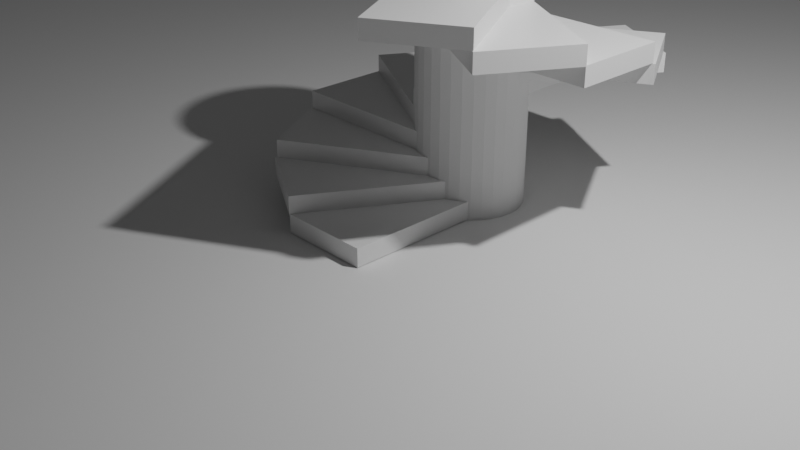# Source: Stairs.blend  (saved by Blender 2.91.10; exported with 4.5.12 LTS)
import bpy
from mathutils import Matrix  # noqa: F401  (used for matrix-valued properties, if any)

bpy.ops.wm.read_factory_settings(use_empty=True)
scene = bpy.context.scene
scene.name = 'Scene'

# ---- collections
col_collection = bpy.data.collections.new('Collection'); scene.collection.children.link(col_collection)
col_stairs = bpy.data.collections.new('Stairs'); scene.collection.children.link(col_stairs)

# ---- materials (node trees are filled in below, after node groups)
mat_material = bpy.data.materials.new('Material')
mat_material.alpha_threshold = 0.0
mat_material.use_transparent_shadow = False
mat_material.line_color = (0.0, 0.0, 0.0, 1.0)

# ---- material node trees
mat_material.use_nodes = True; mat_material.node_tree.nodes.clear()
_N = mat_material.node_tree.nodes; _L = mat_material.node_tree.links
n0 = _N.new('ShaderNodeOutputMaterial'); n0.name = 'Material Output'; n0.location = (300, 300)
n1 = _N.new('ShaderNodeBsdfPrincipled'); n1.name = 'Principled BSDF'; n1.location = (10, 300)
n1.distribution = 'GGX'
n1.subsurface_method = 'BURLEY'
n1.inputs[2].default_value = 0.4
n1.inputs[3].default_value = 1.45
n1.inputs[27].default_value = (0.0, 0.0, 0.0, 1.0)
n1.inputs[28].default_value = 1.0
_L.new(n1.outputs[0], n0.inputs[0])
n0.is_active_output = True

# ---- world
world_world = bpy.data.worlds.new('World'); scene.world = world_world
world_world.use_nodes = True; world_world.node_tree.nodes.clear()
_N = world_world.node_tree.nodes; _L = world_world.node_tree.links
n0 = _N.new('ShaderNodeOutputWorld'); n0.name = 'World Output'; n0.location = (300, 300)
n1 = _N.new('ShaderNodeBackground'); n1.name = 'Background'; n1.location = (10, 300)
n1.inputs[0].default_value = (0.05088, 0.05088, 0.05088, 1.0)
_L.new(n1.outputs[0], n0.inputs[0])
n0.is_active_output = True
world_world.color = (0.05088, 0.05088, 0.05088)
world_world.use_sun_shadow = False
world_world.sun_shadow_jitter_overblur = 0.0

# ---- cameras
cam_camera = bpy.data.cameras.new('Camera')
cam_camera.clip_end = 100.0
cam_camera.ortho_scale = 7.314

# ---- lights
light_light = bpy.data.lights.new('Light', 'POINT')
light_light.transmission_factor = 0.0
light_light.energy = 1000.0
light_light.shadow_soft_size = 0.1
light_light.shadow_maximum_resolution = 0.006
light_light.use_absolute_resolution = True

# ---- meshes
me_cylinder = bpy.data.meshes.new('Cylinder')
me_cylinder.from_pydata([(0.0, 0.5795, 1.445), (0.0, 0.5795, -1.445), (0.1131, 0.5684, 1.445), (0.1131, 0.5684, -1.445), (0.2218, 0.5354, 1.445), (0.2218, 0.5354, -1.445), (0.322, 0.4818, 1.445), (0.322, 0.4818, -1.445), (0.4098, 0.4098, 1.445), (0.4098, 0.4098, -1.445), (0.4818, 0.322, 1.445), (0.4818, 0.322, -1.445), (0.5354, 0.2218, 1.445), (0.5354, 0.2218, -1.445), (0.5684, 0.1131, 1.445), (0.5684, 0.1131, -1.445), (0.5795, 4.375e-08, 1.445), (0.5795, 4.375e-08, -1.445), (0.5684, -0.1131, 1.445), (0.5684, -0.1131, -1.445), (0.5354, -0.2218, 1.445), (0.5354, -0.2218, -1.445), (0.4818, -0.322, 1.445), (0.4818, -0.322, -1.445), (0.4098, -0.4098, 1.445), (0.4098, -0.4098, -1.445), (0.322, -0.4818, 1.445), (0.322, -0.4818, -1.445), (0.2218, -0.5354, 1.445), (0.2218, -0.5354, -1.445), (0.1131, -0.5684, 1.445), (0.1131, -0.5684, -1.445), (-1.888e-07, -0.5795, 1.445), (-1.888e-07, -0.5795, -1.445), (-0.1131, -0.5684, 1.445), (-0.1131, -0.5684, -1.445), (-0.2218, -0.5354, 1.445), (-0.2218, -0.5354, -1.445), (-0.322, -0.4818, 1.445), (-0.322, -0.4818, -1.445), (-0.4098, -0.4098, 1.445), (-0.4098, -0.4098, -1.445), (-0.4818, -0.322, 1.445), (-0.4818, -0.322, -1.445), (-0.5354, -0.2218, 1.445), (-0.5354, -0.2218, -1.445), (-0.5684, -0.1131, 1.445), (-0.5684, -0.1131, -1.445), (-0.5795, 5.596e-07, 1.445), (-0.5795, 5.596e-07, -1.445), (-0.5684, 0.1131, 1.445), (-0.5684, 0.1131, -1.445), (-0.5354, 0.2218, 1.445), (-0.5354, 0.2218, -1.445), (-0.4818, 0.322, 1.445), (-0.4818, 0.322, -1.445), (-0.4098, 0.4098, 1.445), (-0.4098, 0.4098, -1.445), (-0.322, 0.4818, 1.445), (-0.322, 0.4818, -1.445), (-0.2218, 0.5354, 1.445), (-0.2218, 0.5354, -1.445), (-0.1131, 0.5684, 1.445), (-0.1131, 0.5684, -1.445)], [], [(0, 1, 3, 2), (2, 3, 5, 4), (4, 5, 7, 6), (6, 7, 9, 8), (8, 9, 11, 10), (10, 11, 13, 12), (12, 13, 15, 14), (14, 15, 17, 16), (16, 17, 19, 18), (18, 19, 21, 20), (20, 21, 23, 22), (22, 23, 25, 24), (24, 25, 27, 26), (26, 27, 29, 28), (28, 29, 31, 30), (30, 31, 33, 32), (32, 33, 35, 34), (34, 35, 37, 36), (36, 37, 39, 38), (38, 39, 41, 40), (40, 41, 43, 42), (42, 43, 45, 44), (44, 45, 47, 46), (46, 47, 49, 48), (48, 49, 51, 50), (50, 51, 53, 52), (52, 53, 55, 54), (54, 55, 57, 56), (56, 57, 59, 58), (58, 59, 61, 60), (3, 1, 63, 61, 59, 57, 55, 53, 51, 49, 47, 45, 43, 41, 39, 37, 35, 33, 31, 29, 27, 25, 23, 21, 19, 17, 15, 13, 11, 9, 7, 5), (60, 61, 63, 62), (62, 63, 1, 0), (0, 2, 4, 6, 8, 10, 12, 14, 16, 18, 20, 22, 24, 26, 28, 30, 32, 34, 36, 38, 40, 42, 44, 46, 48, 50, 52, 54, 56, 58, 60, 62)])
_uv = me_cylinder.uv_layers.new(name='UVMap')
_uv.uv.foreach_set('vector', [1.0, 0.5, 1.0, 1.0, 0.9688, 1.0, 0.9688, 0.5, 0.9688, 0.5, 0.9688, 1.0, 0.9375, 1.0, 0.9375, 0.5, 0.9375, 0.5, 0.9375, 1.0, 0.9062, 1.0, 0.9062, 0.5, 0.9062, 0.5, 0.9062, 1.0, 0.875, 1.0, 0.875, 0.5, 0.875, 0.5, 0.875, 1.0, 0.8438, 1.0, 0.8438, 0.5, 0.8438, 0.5, 0.8438, 1.0, 0.8125, 1.0, 0.8125, 0.5, 0.8125, 0.5, 0.8125, 1.0, 0.7812, 1.0, 0.7812, 0.5, 0.7812, 0.5, 0.7812, 1.0, 0.75, 1.0, 0.75, 0.5, 0.75, 0.5, 0.75, 1.0, 0.7188, 1.0, 0.7188, 0.5, 0.7188, 0.5, 0.7188, 1.0, 0.6875, 1.0, 0.6875, 0.5, 0.6875, 0.5, 0.6875, 1.0, 0.6562, 1.0, 0.6562, 0.5, 0.6562, 0.5, 0.6562, 1.0, 0.625, 1.0, 0.625, 0.5, 0.625, 0.5, 0.625, 1.0, 0.5938, 1.0, 0.5938, 0.5, 0.5938, 0.5, 0.5938, 1.0, 0.5625, 1.0, 0.5625, 0.5, 0.5625, 0.5, 0.5625, 1.0, 0.5312, 1.0, 0.5312, 0.5, 0.5312, 0.5, 0.5312, 1.0, 0.5, 1.0, 0.5, 0.5, 0.5, 0.5, 0.5, 1.0, 0.4688, 1.0, 0.4688, 0.5, 0.4688, 0.5, 0.4688, 1.0, 0.4375, 1.0, 0.4375, 0.5, 0.4375, 0.5, 0.4375, 1.0, 0.4062, 1.0, 0.4062, 0.5, 0.4062, 0.5, 0.4062, 1.0, 0.375, 1.0, 0.375, 0.5, 0.375, 0.5, 0.375, 1.0, 0.3438, 1.0, 0.3438, 0.5, 0.3438, 0.5, 0.3438, 1.0, 0.3125, 1.0, 0.3125, 0.5, 0.3125, 0.5, 0.3125, 1.0, 0.2812, 1.0, 0.2812, 0.5, 0.2812, 0.5, 0.2812, 1.0, 0.25, 1.0, 0.25, 0.5, 0.25, 0.5, 0.25, 1.0, 0.2188, 1.0, 0.2188, 0.5, 0.2188, 0.5, 0.2188, 1.0, 0.1875, 1.0, 0.1875, 0.5, 0.1875, 0.5, 0.1875, 1.0, 0.1562, 1.0, 0.1562, 0.5, 0.1562, 0.5, 0.1562, 1.0, 0.125, 1.0, 0.125, 0.5, 0.125, 0.5, 0.125, 1.0, 0.09375, 1.0, 0.09375, 0.5, 0.09375, 0.5, 0.09375, 1.0, 0.0625, 1.0, 0.0625, 0.5, 0.2968, 0.4854, 0.25, 0.49, 0.2032, 0.4854, 0.1582, 0.4717, 0.1167, 0.4496, 0.08029, 0.4197, 0.05045, 0.3833, 0.02827, 0.3418, 0.01461, 0.2968, 0.01, 0.25, 0.01461, 0.2032, 0.02827, 0.1582, 0.05045, 0.1167, 0.08029, 0.08029, 0.1167, 0.05045, 0.1582, 0.02827, 0.2032, 0.01461, 0.25, 0.01, 0.2968, 0.01461, 0.3418, 0.02827, 0.3833, 0.05045, 0.4197, 0.08029, 0.4496, 0.1167, 0.4717, 0.1582, 0.4854, 0.2032, 0.49, 0.25, 0.4854, 0.2968, 0.4717, 0.3418, 0.4496, 0.3833, 0.4197, 0.4197, 0.3833, 0.4496, 0.3418, 0.4717, 0.0625, 0.5, 0.0625, 1.0, 0.03125, 1.0, 0.03125, 0.5, 0.03125, 0.5, 0.03125, 1.0, 0.0, 1.0, 0.0, 0.5, 0.75, 0.49, 0.7968, 0.4854, 0.8418, 0.4717, 0.8833, 0.4496, 0.9197, 0.4197, 0.9496, 0.3833, 0.9717, 0.3418, 0.9854, 0.2968, 0.99, 0.25, 0.9854, 0.2032, 0.9717, 0.1582, 0.9496, 0.1167, 0.9197, 0.08029, 0.8833, 0.05045, 0.8418, 0.02827, 0.7968, 0.01461, 0.75, 0.01, 0.7032, 0.01461, 0.6582, 0.02827, 0.6167, 0.05045, 0.5803, 0.08029, 0.5504, 0.1167, 0.5283, 0.1582, 0.5146, 0.2032, 0.51, 0.25, 0.5146, 0.2968, 0.5283, 0.3418, 0.5504, 0.3833, 0.5803, 0.4197, 0.6167, 0.4496, 0.6582, 0.4717, 0.7032, 0.4854])
me_cylinder.use_remesh_fix_poles = True
me_cylinder.use_remesh_preserve_attributes = False
me_cylinder.use_mirror_vertex_groups = False
me_cylinder.update()
me_plane = bpy.data.meshes.new('Plane')
me_plane.from_pydata([(-18.27, -18.27, 0.0), (18.27, -18.27, 0.0), (-18.27, 18.27, 0.0), (18.27, 18.27, 0.0)], [], [(0, 1, 3, 2)])
me_plane.polygons.foreach_set('use_smooth', [True] * 1)
_uv = me_plane.uv_layers.new(name='UVMap')
_uv.uv.foreach_set('vector', [0.0, 0.0, 1.0, 0.0, 1.0, 1.0, 0.0, 1.0])
me_plane.use_remesh_fix_poles = True
me_plane.use_remesh_preserve_attributes = False
me_plane.use_mirror_vertex_groups = False
me_plane.update()
me_cube = bpy.data.meshes.new('Cube')
me_cube.from_pydata([(0.5, 1.0, 0.1), (0.5, 1.0, -0.1), (0.5, -1.0, 0.1), (0.5, -1.0, -0.1), (-0.5, 1.0, 0.1), (-0.5, 1.0, -0.1), (-0.5, -1.0, 0.1), (-0.5, -1.0, -0.1)], [], [(0, 4, 6, 2), (3, 2, 6, 7), (7, 6, 4, 5), (5, 1, 3, 7), (1, 0, 2, 3), (5, 4, 0, 1)])
_uv = me_cube.uv_layers.new(name='UVMap')
_uv.uv.foreach_set('vector', [0.625, 0.5, 0.875, 0.5, 0.875, 0.75, 0.625, 0.75, 0.375, 0.75, 0.625, 0.75, 0.625, 1.0, 0.375, 1.0, 0.375, 0.0, 0.625, 0.0, 0.625, 0.25, 0.375, 0.25, 0.125, 0.5, 0.375, 0.5, 0.375, 0.75, 0.125, 0.75, 0.375, 0.5, 0.625, 0.5, 0.625, 0.75, 0.375, 0.75, 0.375, 0.25, 0.625, 0.25, 0.625, 0.5, 0.375, 0.5])
me_cube.materials.append(mat_material)
me_cube.use_remesh_preserve_volume = False
me_cube.use_remesh_preserve_attributes = False
me_cube.use_mirror_vertex_groups = False
me_cube.update()
me_cube_004 = bpy.data.meshes.new('Cube.004')
me_cube_004.from_pydata([(0.9367, 0.6105, 0.1), (0.9367, 0.6105, -0.1), (-0.07364, -1.116, 0.1), (-0.07364, -1.116, -0.1), (0.07364, 1.116, 0.1), (0.07364, 1.116, -0.1), (-0.9367, -0.6105, 0.1), (-0.9367, -0.6105, -0.1)], [], [(0, 4, 6, 2), (3, 2, 6, 7), (7, 6, 4, 5), (5, 1, 3, 7), (1, 0, 2, 3), (5, 4, 0, 1)])
_uv = me_cube_004.uv_layers.new(name='UVMap')
_uv.uv.foreach_set('vector', [0.625, 0.5, 0.875, 0.5, 0.875, 0.75, 0.625, 0.75, 0.375, 0.75, 0.625, 0.75, 0.625, 1.0, 0.375, 1.0, 0.375, 0.0, 0.625, 0.0, 0.625, 0.25, 0.375, 0.25, 0.125, 0.5, 0.375, 0.5, 0.375, 0.75, 0.125, 0.75, 0.375, 0.5, 0.625, 0.5, 0.625, 0.75, 0.375, 0.75, 0.375, 0.25, 0.625, 0.25, 0.625, 0.5, 0.375, 0.5])
me_cube_004.materials.append(mat_material)
me_cube_004.use_remesh_preserve_volume = False
me_cube_004.use_remesh_preserve_attributes = False
me_cube_004.use_mirror_vertex_groups = False
me_cube_004.update()
me_cube_005 = bpy.data.meshes.new('Cube.005')
me_cube_005.from_pydata([(1.116, 0.06033, 0.1), (1.116, 0.06033, -0.1), (-0.6216, -0.9293, 0.1), (-0.6216, -0.9293, -0.1), (0.6216, 0.9293, 0.1), (0.6216, 0.9293, -0.1), (-1.116, -0.06033, 0.1), (-1.116, -0.06033, -0.1)], [], [(0, 4, 6, 2), (3, 2, 6, 7), (7, 6, 4, 5), (5, 1, 3, 7), (1, 0, 2, 3), (5, 4, 0, 1)])
_uv = me_cube_005.uv_layers.new(name='UVMap')
_uv.uv.foreach_set('vector', [0.625, 0.5, 0.875, 0.5, 0.875, 0.75, 0.625, 0.75, 0.375, 0.75, 0.625, 0.75, 0.625, 1.0, 0.375, 1.0, 0.375, 0.0, 0.625, 0.0, 0.625, 0.25, 0.375, 0.25, 0.125, 0.5, 0.375, 0.5, 0.375, 0.75, 0.125, 0.75, 0.375, 0.5, 0.625, 0.5, 0.625, 0.75, 0.375, 0.75, 0.375, 0.25, 0.625, 0.25, 0.625, 0.5, 0.375, 0.5])
me_cube_005.materials.append(mat_material)
me_cube_005.use_remesh_preserve_volume = False
me_cube_005.use_remesh_preserve_attributes = False
me_cube_005.use_mirror_vertex_groups = False
me_cube_005.update()
me_cube_006 = bpy.data.meshes.new('Cube.006')
me_cube_006.from_pydata([(1.0, -0.5, 0.1), (1.0, -0.5, -0.1), (-1.0, -0.5, 0.1), (-1.0, -0.5, -0.1), (1.0, 0.5, 0.1), (1.0, 0.5, -0.1), (-1.0, 0.5, 0.1), (-1.0, 0.5, -0.1)], [], [(0, 4, 6, 2), (3, 2, 6, 7), (7, 6, 4, 5), (5, 1, 3, 7), (1, 0, 2, 3), (5, 4, 0, 1)])
_uv = me_cube_006.uv_layers.new(name='UVMap')
_uv.uv.foreach_set('vector', [0.625, 0.5, 0.875, 0.5, 0.875, 0.75, 0.625, 0.75, 0.375, 0.75, 0.625, 0.75, 0.625, 1.0, 0.375, 1.0, 0.375, 0.0, 0.625, 0.0, 0.625, 0.25, 0.375, 0.25, 0.125, 0.5, 0.375, 0.5, 0.375, 0.75, 0.125, 0.75, 0.375, 0.5, 0.625, 0.5, 0.625, 0.75, 0.375, 0.75, 0.375, 0.25, 0.625, 0.25, 0.625, 0.5, 0.375, 0.5])
me_cube_006.materials.append(mat_material)
me_cube_006.use_remesh_preserve_volume = False
me_cube_006.use_remesh_preserve_attributes = False
me_cube_006.use_mirror_vertex_groups = False
me_cube_006.update()
me_cube_007 = bpy.data.meshes.new('Cube.007')
me_cube_007.from_pydata([(0.6105, -0.9367, 0.1), (0.6105, -0.9367, -0.1), (-1.116, 0.07364, 0.1), (-1.116, 0.07364, -0.1), (1.116, -0.07364, 0.1), (1.116, -0.07364, -0.1), (-0.6105, 0.9367, 0.1), (-0.6105, 0.9367, -0.1)], [], [(0, 4, 6, 2), (3, 2, 6, 7), (7, 6, 4, 5), (5, 1, 3, 7), (1, 0, 2, 3), (5, 4, 0, 1)])
_uv = me_cube_007.uv_layers.new(name='UVMap')
_uv.uv.foreach_set('vector', [0.625, 0.5, 0.875, 0.5, 0.875, 0.75, 0.625, 0.75, 0.375, 0.75, 0.625, 0.75, 0.625, 1.0, 0.375, 1.0, 0.375, 0.0, 0.625, 0.0, 0.625, 0.25, 0.375, 0.25, 0.125, 0.5, 0.375, 0.5, 0.375, 0.75, 0.125, 0.75, 0.375, 0.5, 0.625, 0.5, 0.625, 0.75, 0.375, 0.75, 0.375, 0.25, 0.625, 0.25, 0.625, 0.5, 0.375, 0.5])
me_cube_007.materials.append(mat_material)
me_cube_007.use_remesh_preserve_volume = False
me_cube_007.use_remesh_preserve_attributes = False
me_cube_007.use_mirror_vertex_groups = False
me_cube_007.update()
me_cube_008 = bpy.data.meshes.new('Cube.008')
me_cube_008.from_pydata([(0.06033, -1.116, 0.1), (0.06033, -1.116, -0.1), (-0.9293, 0.6216, 0.1), (-0.9293, 0.6216, -0.1), (0.9293, -0.6216, 0.1), (0.9293, -0.6216, -0.1), (-0.06033, 1.116, 0.1), (-0.06033, 1.116, -0.1)], [], [(0, 4, 6, 2), (3, 2, 6, 7), (7, 6, 4, 5), (5, 1, 3, 7), (1, 0, 2, 3), (5, 4, 0, 1)])
_uv = me_cube_008.uv_layers.new(name='UVMap')
_uv.uv.foreach_set('vector', [0.625, 0.5, 0.875, 0.5, 0.875, 0.75, 0.625, 0.75, 0.375, 0.75, 0.625, 0.75, 0.625, 1.0, 0.375, 1.0, 0.375, 0.0, 0.625, 0.0, 0.625, 0.25, 0.375, 0.25, 0.125, 0.5, 0.375, 0.5, 0.375, 0.75, 0.125, 0.75, 0.375, 0.5, 0.625, 0.5, 0.625, 0.75, 0.375, 0.75, 0.375, 0.25, 0.625, 0.25, 0.625, 0.5, 0.375, 0.5])
me_cube_008.materials.append(mat_material)
me_cube_008.use_remesh_preserve_volume = False
me_cube_008.use_remesh_preserve_attributes = False
me_cube_008.use_mirror_vertex_groups = False
me_cube_008.update()
me_cube_009 = bpy.data.meshes.new('Cube.009')
me_cube_009.from_pydata([(0.5, 1.0, 0.1), (0.5, 1.0, -0.1), (0.5, -1.0, 0.1), (0.5, -1.0, -0.1), (-0.5, 1.0, 0.1), (-0.5, 1.0, -0.1), (-0.5, -1.0, 0.1), (-0.5, -1.0, -0.1)], [], [(0, 4, 6, 2), (3, 2, 6, 7), (7, 6, 4, 5), (5, 1, 3, 7), (1, 0, 2, 3), (5, 4, 0, 1)])
_uv = me_cube_009.uv_layers.new(name='UVMap')
_uv.uv.foreach_set('vector', [0.625, 0.5, 0.875, 0.5, 0.875, 0.75, 0.625, 0.75, 0.375, 0.75, 0.625, 0.75, 0.625, 1.0, 0.375, 1.0, 0.375, 0.0, 0.625, 0.0, 0.625, 0.25, 0.375, 0.25, 0.125, 0.5, 0.375, 0.5, 0.375, 0.75, 0.125, 0.75, 0.375, 0.5, 0.625, 0.5, 0.625, 0.75, 0.375, 0.75, 0.375, 0.25, 0.625, 0.25, 0.625, 0.5, 0.375, 0.5])
me_cube_009.materials.append(mat_material)
me_cube_009.use_remesh_preserve_volume = False
me_cube_009.use_remesh_preserve_attributes = False
me_cube_009.use_mirror_vertex_groups = False
me_cube_009.update()
me_cube_010 = bpy.data.meshes.new('Cube.010')
me_cube_010.from_pydata([(0.9367, 0.6105, 0.1), (0.9367, 0.6105, -0.1), (-0.07364, -1.116, 0.1), (-0.07364, -1.116, -0.1), (0.07364, 1.116, 0.1), (0.07364, 1.116, -0.1), (-0.9367, -0.6105, 0.1), (-0.9367, -0.6105, -0.1)], [], [(0, 4, 6, 2), (3, 2, 6, 7), (7, 6, 4, 5), (5, 1, 3, 7), (1, 0, 2, 3), (5, 4, 0, 1)])
_uv = me_cube_010.uv_layers.new(name='UVMap')
_uv.uv.foreach_set('vector', [0.625, 0.5, 0.875, 0.5, 0.875, 0.75, 0.625, 0.75, 0.375, 0.75, 0.625, 0.75, 0.625, 1.0, 0.375, 1.0, 0.375, 0.0, 0.625, 0.0, 0.625, 0.25, 0.375, 0.25, 0.125, 0.5, 0.375, 0.5, 0.375, 0.75, 0.125, 0.75, 0.375, 0.5, 0.625, 0.5, 0.625, 0.75, 0.375, 0.75, 0.375, 0.25, 0.625, 0.25, 0.625, 0.5, 0.375, 0.5])
me_cube_010.materials.append(mat_material)
me_cube_010.use_remesh_preserve_volume = False
me_cube_010.use_remesh_preserve_attributes = False
me_cube_010.use_mirror_vertex_groups = False
me_cube_010.update()
me_cube_011 = bpy.data.meshes.new('Cube.011')
me_cube_011.from_pydata([(1.116, 0.06033, 0.1), (1.116, 0.06033, -0.1), (-0.6216, -0.9293, 0.1), (-0.6216, -0.9293, -0.1), (0.6216, 0.9293, 0.1), (0.6216, 0.9293, -0.1), (-1.116, -0.06033, 0.1), (-1.116, -0.06033, -0.1)], [], [(0, 4, 6, 2), (3, 2, 6, 7), (7, 6, 4, 5), (5, 1, 3, 7), (1, 0, 2, 3), (5, 4, 0, 1)])
_uv = me_cube_011.uv_layers.new(name='UVMap')
_uv.uv.foreach_set('vector', [0.625, 0.5, 0.875, 0.5, 0.875, 0.75, 0.625, 0.75, 0.375, 0.75, 0.625, 0.75, 0.625, 1.0, 0.375, 1.0, 0.375, 0.0, 0.625, 0.0, 0.625, 0.25, 0.375, 0.25, 0.125, 0.5, 0.375, 0.5, 0.375, 0.75, 0.125, 0.75, 0.375, 0.5, 0.625, 0.5, 0.625, 0.75, 0.375, 0.75, 0.375, 0.25, 0.625, 0.25, 0.625, 0.5, 0.375, 0.5])
me_cube_011.materials.append(mat_material)
me_cube_011.use_remesh_preserve_volume = False
me_cube_011.use_remesh_preserve_attributes = False
me_cube_011.use_mirror_vertex_groups = False
me_cube_011.update()
me_cube_012 = bpy.data.meshes.new('Cube.012')
me_cube_012.from_pydata([(1.0, -0.5, 0.1), (1.0, -0.5, -0.1), (-1.0, -0.5, 0.1), (-1.0, -0.5, -0.1), (1.0, 0.5, 0.1), (1.0, 0.5, -0.1), (-1.0, 0.5, 0.1), (-1.0, 0.5, -0.1)], [], [(0, 4, 6, 2), (3, 2, 6, 7), (7, 6, 4, 5), (5, 1, 3, 7), (1, 0, 2, 3), (5, 4, 0, 1)])
_uv = me_cube_012.uv_layers.new(name='UVMap')
_uv.uv.foreach_set('vector', [0.625, 0.5, 0.875, 0.5, 0.875, 0.75, 0.625, 0.75, 0.375, 0.75, 0.625, 0.75, 0.625, 1.0, 0.375, 1.0, 0.375, 0.0, 0.625, 0.0, 0.625, 0.25, 0.375, 0.25, 0.125, 0.5, 0.375, 0.5, 0.375, 0.75, 0.125, 0.75, 0.375, 0.5, 0.625, 0.5, 0.625, 0.75, 0.375, 0.75, 0.375, 0.25, 0.625, 0.25, 0.625, 0.5, 0.375, 0.5])
me_cube_012.materials.append(mat_material)
me_cube_012.use_remesh_preserve_volume = False
me_cube_012.use_remesh_preserve_attributes = False
me_cube_012.use_mirror_vertex_groups = False
me_cube_012.update()
me_cube_013 = bpy.data.meshes.new('Cube.013')
me_cube_013.from_pydata([(0.6105, -0.9367, 0.1), (0.6105, -0.9367, -0.1), (-1.116, 0.07364, 0.1), (-1.116, 0.07364, -0.1), (1.116, -0.07364, 0.1), (1.116, -0.07364, -0.1), (-0.6105, 0.9367, 0.1), (-0.6105, 0.9367, -0.1)], [], [(0, 4, 6, 2), (3, 2, 6, 7), (7, 6, 4, 5), (5, 1, 3, 7), (1, 0, 2, 3), (5, 4, 0, 1)])
_uv = me_cube_013.uv_layers.new(name='UVMap')
_uv.uv.foreach_set('vector', [0.625, 0.5, 0.875, 0.5, 0.875, 0.75, 0.625, 0.75, 0.375, 0.75, 0.625, 0.75, 0.625, 1.0, 0.375, 1.0, 0.375, 0.0, 0.625, 0.0, 0.625, 0.25, 0.375, 0.25, 0.125, 0.5, 0.375, 0.5, 0.375, 0.75, 0.125, 0.75, 0.375, 0.5, 0.625, 0.5, 0.625, 0.75, 0.375, 0.75, 0.375, 0.25, 0.625, 0.25, 0.625, 0.5, 0.375, 0.5])
me_cube_013.materials.append(mat_material)
me_cube_013.use_remesh_preserve_volume = False
me_cube_013.use_remesh_preserve_attributes = False
me_cube_013.use_mirror_vertex_groups = False
me_cube_013.update()
me_cube_014 = bpy.data.meshes.new('Cube.014')
me_cube_014.from_pydata([(0.06033, -1.116, 0.1), (0.06033, -1.116, -0.1), (-0.9293, 0.6216, 0.1), (-0.9293, 0.6216, -0.1), (0.9293, -0.6216, 0.1), (0.9293, -0.6216, -0.1), (-0.06033, 1.116, 0.1), (-0.06033, 1.116, -0.1)], [], [(0, 4, 6, 2), (3, 2, 6, 7), (7, 6, 4, 5), (5, 1, 3, 7), (1, 0, 2, 3), (5, 4, 0, 1)])
_uv = me_cube_014.uv_layers.new(name='UVMap')
_uv.uv.foreach_set('vector', [0.625, 0.5, 0.875, 0.5, 0.875, 0.75, 0.625, 0.75, 0.375, 0.75, 0.625, 0.75, 0.625, 1.0, 0.375, 1.0, 0.375, 0.0, 0.625, 0.0, 0.625, 0.25, 0.375, 0.25, 0.125, 0.5, 0.375, 0.5, 0.375, 0.75, 0.125, 0.75, 0.375, 0.5, 0.625, 0.5, 0.625, 0.75, 0.375, 0.75, 0.375, 0.25, 0.625, 0.25, 0.625, 0.5, 0.375, 0.5])
me_cube_014.materials.append(mat_material)
me_cube_014.use_remesh_preserve_volume = False
me_cube_014.use_remesh_preserve_attributes = False
me_cube_014.use_mirror_vertex_groups = False
me_cube_014.update()

# ---- objects
ob_light = bpy.data.objects.new('Light', light_light)
ob_camera = bpy.data.objects.new('Camera', cam_camera)
ob_cylinder = bpy.data.objects.new('Cylinder', me_cylinder)
ob_ground = bpy.data.objects.new('Ground', me_plane)
ob_stair = bpy.data.objects.new('Stair', me_cube)
ob_stair_001 = bpy.data.objects.new('Stair.001', me_cube_004)
ob_stair_002 = bpy.data.objects.new('Stair.002', me_cube_005)
ob_stair_003 = bpy.data.objects.new('Stair.003', me_cube_006)
ob_stair_004 = bpy.data.objects.new('Stair.004', me_cube_007)
ob_stair_005 = bpy.data.objects.new('Stair.005', me_cube_008)
ob_stair_006 = bpy.data.objects.new('Stair.006', me_cube_009)
ob_stair_007 = bpy.data.objects.new('Stair.007', me_cube_010)
ob_stair_008 = bpy.data.objects.new('Stair.008', me_cube_011)
ob_stair_009 = bpy.data.objects.new('Stair.009', me_cube_012)
ob_stair_010 = bpy.data.objects.new('Stair.010', me_cube_013)
ob_stair_011 = bpy.data.objects.new('Stair.011', me_cube_014)

# ---- transforms, parenting, visibility, modifiers, constraints
ob_light.location = (4.076, 1.005, 5.904)
ob_light.rotation_euler = (0.6503, 0.05522, 1.866)
ob_light.lock_rotations_4d = False
ob_light.empty_display_type = 'ARROWS'
ob_light.color = (0.0, 0.0, 0.0, 0.0)
ob_light.lineart.crease_threshold = 0.0
ob_camera.location = (7.359, -6.926, 4.958)
ob_camera.rotation_euler = (1.109, 0.0, 0.8149)
ob_camera.lock_rotations_4d = False
ob_camera.empty_display_type = 'ARROWS'
ob_camera.color = (0.0, 0.0, 0.0, 0.0)
ob_camera.display_type = 'WIRE'
ob_camera.lineart.crease_threshold = 0.0
ob_cylinder.location = (0.1104, 0.901, 1.287)
ob_cylinder.lineart.crease_threshold = 0.0
ob_ground.location = (0.0, 0.0, 0.0)
ob_ground.lineart.crease_threshold = 0.0
ob_stair.location = (0.0, 0.0, 0.1076)
ob_stair.lock_rotations_4d = False
ob_stair.empty_display_type = 'ARROWS'
ob_stair.lineart.crease_threshold = 0.0
ob_stair_001.location = (-0.4273, 0.1107, 0.3009)
ob_stair_001.lock_rotations_4d = False
ob_stair_001.empty_display_type = 'ARROWS'
ob_stair_001.lineart.crease_threshold = 0.0
ob_stair_002.location = (-0.7227, 0.4438, 0.5001)
ob_stair_002.lock_rotations_4d = False
ob_stair_002.empty_display_type = 'ARROWS'
ob_stair_002.lineart.crease_threshold = 0.0
ob_stair_003.location = (-0.8124, 0.8828, 0.7026)
ob_stair_003.lock_rotations_4d = False
ob_stair_003.empty_display_type = 'ARROWS'
ob_stair_003.lineart.crease_threshold = 0.0
ob_stair_004.location = (-0.7017, 1.31, 0.8958)
ob_stair_004.lock_rotations_4d = False
ob_stair_004.empty_display_type = 'ARROWS'
ob_stair_004.lineart.crease_threshold = 0.0
ob_stair_005.location = (-0.3686, 1.606, 1.095)
ob_stair_005.lock_rotations_4d = False
ob_stair_005.empty_display_type = 'ARROWS'
ob_stair_005.lineart.crease_threshold = 0.0
ob_stair_006.location = (0.08333, 1.763, 1.29)
ob_stair_006.rotation_euler = (0.0, -0.0, 3.142)
ob_stair_006.lock_rotations_4d = False
ob_stair_006.empty_display_type = 'ARROWS'
ob_stair_006.lineart.crease_threshold = 0.0
ob_stair_007.location = (0.5106, 1.652, 1.483)
ob_stair_007.rotation_euler = (0.0, -0.0, 3.142)
ob_stair_007.lock_rotations_4d = False
ob_stair_007.empty_display_type = 'ARROWS'
ob_stair_007.lineart.crease_threshold = 0.0
ob_stair_008.location = (0.8061, 1.319, 1.682)
ob_stair_008.rotation_euler = (0.0, -0.0, 3.142)
ob_stair_008.lock_rotations_4d = False
ob_stair_008.empty_display_type = 'ARROWS'
ob_stair_008.lineart.crease_threshold = 0.0
ob_stair_009.location = (0.8957, 0.8798, 1.885)
ob_stair_009.rotation_euler = (0.0, -0.0, 3.142)
ob_stair_009.lock_rotations_4d = False
ob_stair_009.empty_display_type = 'ARROWS'
ob_stair_009.lineart.crease_threshold = 0.0
ob_stair_010.location = (0.785, 0.4526, 2.078)
ob_stair_010.rotation_euler = (0.0, -0.0, 3.142)
ob_stair_010.lock_rotations_4d = False
ob_stair_010.empty_display_type = 'ARROWS'
ob_stair_010.lineart.crease_threshold = 0.0
ob_stair_011.location = (0.4519, 0.1571, 2.277)
ob_stair_011.rotation_euler = (0.0, -0.0, 3.142)
ob_stair_011.lock_rotations_4d = False
ob_stair_011.empty_display_type = 'ARROWS'
ob_stair_011.lineart.crease_threshold = 0.0

# ---- collection membership
col_collection.objects.link(ob_light)
col_collection.objects.link(ob_camera)
col_collection.objects.link(ob_cylinder)
col_collection.objects.link(ob_ground)
col_stairs.objects.link(ob_stair)
col_stairs.objects.link(ob_stair_001)
col_stairs.objects.link(ob_stair_002)
col_stairs.objects.link(ob_stair_003)
col_stairs.objects.link(ob_stair_004)
col_stairs.objects.link(ob_stair_005)
col_stairs.objects.link(ob_stair_006)
col_stairs.objects.link(ob_stair_007)
col_stairs.objects.link(ob_stair_008)
col_stairs.objects.link(ob_stair_009)
col_stairs.objects.link(ob_stair_010)
col_stairs.objects.link(ob_stair_011)

# ---- scene / render settings (as saved in the file)
scene.camera = ob_camera
scene.frame_start = 1; scene.frame_end = 250; scene.frame_set(0)
scene.render.engine = 'BLENDER_EEVEE_NEXT'
scene.cycles.use_denoising = False
scene.cycles.samples = 128
scene.cycles.sampling_pattern = 'TABULATED_SOBOL'
scene.cycles.use_adaptive_sampling = False
scene.cycles.use_light_tree = False
scene.view_settings.view_transform = 'Filmic'
bpy.context.view_layer.update()

